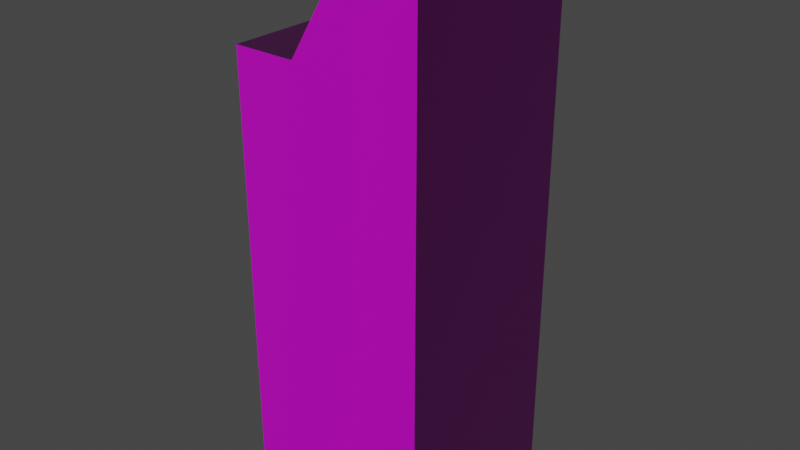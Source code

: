 # Source: surfbuilding.blend  (saved by Blender 2.93.20; exported with 4.5.12 LTS)
import bpy
from mathutils import Matrix  # noqa: F401  (used for matrix-valued properties, if any)

bpy.ops.wm.read_factory_settings(use_empty=True)
scene = bpy.context.scene
scene.name = 'Scene'

# ---- collections
col_collection = bpy.data.collections.new('Collection'); scene.collection.children.link(col_collection)

# ---- images (referenced by path relative to the original .blend; pixels are not part of the script)
import os
ASSET_DIR = os.environ.get("B2B_ASSET_DIR", "")  # directory of the original .blend (textures are referenced by path, not embedded)
HERE = os.path.dirname(os.path.abspath(__file__))  # packed textures are extracted next to this script under _unpacked/

def load_image(name, relpath, width, height, colorspace="sRGB"):
    """Load a texture the original file referenced (path relative to the .blend, or extracted next to this script)."""
    p = next((c for c in (os.path.join(HERE, relpath), os.path.join(ASSET_DIR, relpath)) if relpath and os.path.exists(c)), "")
    if p:
        img = bpy.data.images.load(p, check_existing=True)
        img.name = name
    else:  # same state as the original file: an image datablock whose file is absent (Cycles renders it pink)
        img = bpy.data.images.new(name, width, height)
        img.source = "FILE"
        img.filepath = "//" + (relpath or name)
    img.colorspace_settings.name = colorspace
    return img
img_diffuse_tga = load_image('diffuse.tga', 'diffuse.tga', 1024, 1024, 'sRGB')
img_normal_tga = load_image('normal.tga', 'normal.tga', 1024, 1024, 'sRGB')

# ---- materials (node trees are filled in below, after node groups)
mat_material = bpy.data.materials.new('Material')
mat_material.use_transparent_shadow = False
mat_material_001 = bpy.data.materials.new('Material.001')
mat_material_001.use_transparent_shadow = False

# ---- material node trees
mat_material.use_nodes = True; mat_material.node_tree.nodes.clear()
mat_material_001.use_nodes = True; mat_material_001.node_tree.nodes.clear()
_N = mat_material_001.node_tree.nodes; _L = mat_material_001.node_tree.links
n0 = _N.new('ShaderNodeBsdfPrincipled'); n0.name = 'Principled BSDF'; n0.location = (10, 300)
n0.distribution = 'GGX'
n0.subsurface_method = 'BURLEY'
n0.inputs[3].default_value = 1.45
n0.inputs[27].default_value = (0.0, 0.0, 0.0, 1.0)
n0.inputs[28].default_value = 1.0
n1 = _N.new('ShaderNodeOutputMaterial'); n1.name = 'Material Output'; n1.location = (300, 300)
_L.new(n0.outputs[0], n1.inputs[0])
n1.is_active_output = True

# ---- world
world_world = bpy.data.worlds.new('World'); scene.world = world_world
world_world.use_nodes = True; world_world.node_tree.nodes.clear()
_N = world_world.node_tree.nodes; _L = world_world.node_tree.links
n0 = _N.new('ShaderNodeOutputWorld'); n0.name = 'World Output'; n0.location = (300, 300)
n1 = _N.new('ShaderNodeBackground'); n1.name = 'Background'; n1.location = (10, 300)
n1.inputs[0].default_value = (0.05088, 0.05088, 0.05088, 1.0)
_L.new(n1.outputs[0], n0.inputs[0])
n0.is_active_output = True
world_world.color = (0.05088, 0.05088, 0.05088)
world_world.use_sun_shadow = False
world_world.sun_shadow_jitter_overblur = 0.0

# ---- meshes
me_cube_002 = bpy.data.meshes.new('Cube.002')
me_cube_002.from_pydata([(-54.05, -54.05, -275.2), (-54.05, 54.05, -275.2), (54.05, -54.05, -275.2), (54.05, 54.05, -275.2), (-54.05, -54.05, -20.12), (-54.05, 54.05, -20.12), (54.05, 54.05, 38.96), (54.05, -54.05, 38.96), (-18.02, 54.05, -20.12), (18.02, 54.05, 38.96), (18.02, -54.05, 38.96), (-18.02, -54.05, -20.12)], [], [(0, 4, 5, 1), (3, 6, 7, 2), (10, 7, 6, 9), (4, 11, 8, 5), (11, 10, 9, 8), (1, 3, 2, 0), (2, 7, 10, 11, 4, 0), (1, 5, 8, 9, 6, 3)])
me_cube_002.polygons.foreach_set('use_smooth', [True] * 8)
me_cube_002.polygons.foreach_set('material_index', [0, 0, 1, 0, 1, 0, 0, 0])
_k = set([(0, 1), (0, 2), (0, 4), (1, 3), (1, 5), (2, 3), (2, 7), (3, 6), (4, 5), (4, 11), (5, 8), (6, 7), (6, 9), (7, 10), (8, 9), (10, 11)])
me_cube_002.attributes.new('sharp_edge', 'BOOLEAN', 'EDGE').data.foreach_set('value', [ (min(e.vertices), max(e.vertices)) in _k for e in me_cube_002.edges])
_uv = me_cube_002.uv_layers.new(name='Concrete')
_uv.uv.foreach_set('vector', [0.9977, 0.00235, 0.9977, 0.5596, 0.7523, 0.5596, 0.7523, 0.00235, 0.2477, 0.00235, 0.2477, 0.7153, 0.002342, 0.7153, 0.002342, 0.00235, 0.3341, 0.9653, 0.2523, 0.9653, 0.2523, 0.7199, 0.3341, 0.7199, 0.4206, 0.9653, 0.3388, 0.9653, 0.3388, 0.7199, 0.4206, 0.7199, 0.7523, 0.5643, 0.9035, 0.5643, 0.9035, 0.8096, 0.7523, 0.8096, 0.002342, 0.7199, 0.2477, 0.7199, 0.2477, 0.9653, 0.002342, 0.9653, 0.5023, 0.7153, 0.5023, 0.00235, 0.5841, 0.00235, 0.6659, 0.1364, 0.7477, 0.1364, 0.7477, 0.7153, 0.4977, 0.00235, 0.4977, 0.5812, 0.4159, 0.5812, 0.3341, 0.7153, 0.2523, 0.7153, 0.2523, 0.00235])
me_cube_002.materials.append(mat_material)
me_cube_002.materials.append(mat_material_001)
me_cube_002.use_remesh_fix_poles = True
me_cube_002.use_remesh_preserve_attributes = False
me_cube_002.update()
me_cube_002.normals_split_custom_set([tuple(v) for v in zip(*[iter([-1.0, 0.0, 0.0, -1.0, 0.0, 0.0, -1.0, 0.0, 0.0, -1.0, 0.0, 0.0, 1.0, 0.0, 0.0, 1.0, 0.0, 0.0, 1.0, 0.0, 0.0, 1.0, 0.0, 0.0, -0.4895, 1.728e-08, 0.872, 0.0, 0.0, 1.0, 0.0, 0.0, 1.0, -0.4895, 1.728e-08, 0.872, 0.0, 0.0, 1.0, -0.4895, 1.728e-08, 0.872, -0.4895, 1.728e-08, 0.872, 0.0, 0.0, 1.0, -0.4895, 1.728e-08, 0.872, -0.4895, 1.728e-08, 0.872, -0.4895, 1.728e-08, 0.872, -0.4895, 1.728e-08, 0.872, 0.0, 0.0, -1.0, 0.0, 0.0, -1.0, 0.0, 0.0, -1.0, 0.0, 0.0, -1.0, -4.628e-08, -1.0, 3.571e-08, -4.628e-08, -1.0, 3.571e-08, -4.628e-08, -1.0, 3.571e-08, -4.628e-08, -1.0, 3.571e-08, -4.628e-08, -1.0, 3.571e-08, -4.628e-08, -1.0, 3.571e-08, 4.628e-08, 1.0, -3.571e-08, 4.628e-08, 1.0, -3.571e-08, 4.628e-08, 1.0, -3.571e-08, 4.628e-08, 1.0, -3.571e-08, 4.628e-08, 1.0, -3.571e-08, 4.628e-08, 1.0, -3.571e-08])] * 3)])

# ---- objects
ob_cube = bpy.data.objects.new('Cube', me_cube_002)
_N = mat_material.node_tree.nodes; _L = mat_material.node_tree.links
n0 = _N.new('ShaderNodeBsdfPrincipled'); n0.name = 'Principled BSDF'; n0.location = (250, 306)
n0.distribution = 'GGX'
n0.subsurface_method = 'BURLEY'
n0.inputs[3].default_value = 1.45
n0.inputs[27].default_value = (0.0, 0.0, 0.0, 1.0)
n0.inputs[28].default_value = 1.0
n1 = _N.new('ShaderNodeOutputMaterial'); n1.name = 'Material Output'; n1.location = (540, 306)
n2 = _N.new('ShaderNodeTexImage'); n2.name = 'Image Texture'; n2.location = (-57, 277)
n2.image = img_diffuse_tga
n3 = _N.new('ShaderNodeNormalMap'); n3.name = 'Normal Map'; n3.location = (62, -95)
n4 = _N.new('ShaderNodeTexImage'); n4.name = 'Image Texture.001'; n4.location = (-201, -51)
n4.image = img_normal_tga
n5 = _N.new('ShaderNodeTexCoord'); n5.name = 'Texture Coordinate'; n5.location = (-619, 194)
n5.object = ob_cube
n6 = _N.new('ShaderNodeMapping'); n6.name = 'Mapping'; n6.location = (-412, 202)
n6.vector_type = 'TEXTURE'
n6.inputs[3].default_value = (0.05, 0.05, 1.0)
_L.new(n0.outputs[0], n1.inputs[0])
_L.new(n4.outputs[0], n3.inputs[1])
_L.new(n3.outputs[0], n0.inputs[5])
_L.new(n2.outputs[0], n0.inputs[0])
_L.new(n6.outputs[0], n2.inputs[0])
_L.new(n6.outputs[0], n4.inputs[0])
_L.new(n5.outputs[2], n6.inputs[0])
n1.is_active_output = True

# ---- transforms, parenting, visibility, modifiers, constraints
ob_cube.location = (0.0, 0.0, 0.0)
ob_cube.rotation_euler = (-1.629e-07, 0.0, 0.0)
ob_cube.color = (0.8, 0.8, 0.8, 1.0)

# ---- collection membership
col_collection.objects.link(ob_cube)

# ---- scene / render settings (as saved in the file)
scene.frame_start = 1; scene.frame_end = 250; scene.frame_set(1)
scene.render.engine = 'BLENDER_EEVEE_NEXT'
scene.cycles.use_denoising = False
scene.cycles.samples = 128
scene.cycles.sampling_pattern = 'TABULATED_SOBOL'
scene.cycles.use_adaptive_sampling = False
scene.cycles.use_light_tree = False
scene.view_settings.view_transform = 'Filmic'
bpy.context.view_layer.update()

# ---- added for rendering (the .blend has no active camera and no usable light): camera, sun
cam_auto = bpy.data.cameras.new('AutoCamera')
cam_auto.lens = 50.0
cam_auto.sensor_width = 36.0
cam_auto.clip_end = 5673.05
ob_auto_camera = bpy.data.objects.new('AutoCamera', cam_auto)
scene.collection.objects.link(ob_auto_camera)
ob_auto_camera.location = (323.252, -387.903, 140.48)
ob_auto_camera.rotation_euler = (1.09748, -7.21219e-08, 0.694738)
scene.camera = ob_auto_camera
light_auto_sun = bpy.data.lights.new('AutoSun', 'SUN')
light_auto_sun.energy = 3.0
light_auto_sun.angle = 0.0523599
ob_auto_sun = bpy.data.objects.new('AutoSun', light_auto_sun)
scene.collection.objects.link(ob_auto_sun)
ob_auto_sun.rotation_euler = (0.872665, 0.174533, 0.523599)
bpy.context.view_layer.update()
